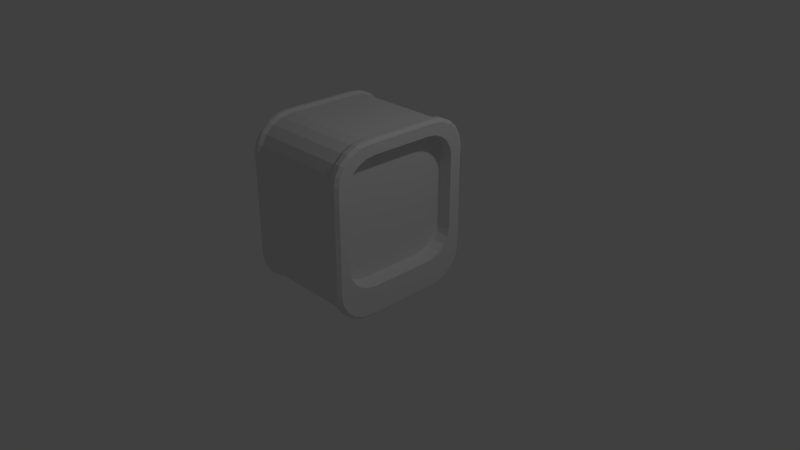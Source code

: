 # Source: amd_hako.blend  (saved by Blender 2.79.0; exported with 4.5.12 LTS)
import bpy
from mathutils import Matrix  # noqa: F401  (used for matrix-valued properties, if any)

bpy.ops.wm.read_factory_settings(use_empty=True)
scene = bpy.context.scene
scene.name = 'Scene'

# ---- collections
col_collection_1 = bpy.data.collections.new('Collection 1'); scene.collection.children.link(col_collection_1)

# ---- materials (node trees are filled in below, after node groups)
mat_material = bpy.data.materials.new('Material')
mat_material.alpha_threshold = 0.0
mat_material.use_transparent_shadow = False
mat_material.roughness = 0.5
mat_material.line_color = (0.0, 0.0, 0.0, 1.0)

# ---- material node trees

# ---- world
world_world = bpy.data.worlds.new('World'); scene.world = world_world
world_world.color = (0.05088, 0.05088, 0.05088)
world_world.use_sun_shadow = False
world_world.sun_shadow_jitter_overblur = 0.0
world_world.cycles.sampling_method = 'MANUAL'

# ---- cameras
cam_camera = bpy.data.cameras.new('Camera')
cam_camera.clip_end = 100.0
cam_camera.lens = 35.0
cam_camera.sensor_width = 32.0
cam_camera.sensor_height = 18.0
cam_camera.ortho_scale = 7.314
cam_camera.dof.focus_distance = 0.0
cam_camera.dof.aperture_fstop = 128.0

# ---- lights
light_lamp = bpy.data.lights.new('Lamp', 'POINT')
light_lamp.transmission_factor = 0.0
light_lamp.cutoff_distance = 30.0
light_lamp.energy = 100.0
light_lamp.shadow_buffer_clip_start = 1.001
light_lamp.shadow_soft_size = 0.1
light_lamp.shadow_maximum_resolution = 0.006
light_lamp.use_absolute_resolution = True

# ---- meshes
me_cube = bpy.data.meshes.new('Cube')
me_cube.from_pydata([(0.4083, -0.4269, -0.1889), (0.4291, -0.4295, -0.219), (0.4083, -0.7931, 0.1457), (0.4291, -0.8261, 0.1433), (0.4083, -0.5417, -0.1723), (0.4291, -0.5521, -0.2013), (0.4083, -0.643, -0.1252), (0.4291, -0.6626, -0.1498), (0.4083, -0.7233, -0.05173), (0.4291, -0.7503, -0.06965), (0.4083, -0.7749, 0.04078), (0.4291, -0.8067, 0.03136), (0.4083, 0.7646, 0.1457), (0.4291, 0.7976, 0.1433), (0.4083, 0.3984, -0.1889), (0.4291, 0.401, -0.219), (0.4083, 0.7464, 0.04078), (0.4291, 0.7782, 0.03136), (0.4083, 0.6948, -0.05173), (0.4291, 0.7218, -0.06965), (0.4083, 0.6145, -0.1252), (0.4291, 0.6341, -0.1498), (0.4083, 0.5132, -0.1723), (0.4291, 0.5236, -0.2013), (0.4083, -0.7931, 1.252), (0.4291, -0.8261, 1.254), (0.4083, -0.4269, 1.563), (0.4291, -0.4295, 1.593), (0.4083, -0.7749, 1.333), (0.4291, -0.8067, 1.343), (0.4083, -0.7233, 1.426), (0.4291, -0.7503, 1.444), (0.4083, -0.643, 1.499), (0.4291, -0.6626, 1.524), (0.4083, -0.5417, 1.546), (0.4291, -0.5521, 1.575), (0.4083, 0.3984, 1.563), (0.4291, 0.401, 1.593), (0.4083, 0.7646, 1.252), (0.4291, 0.7976, 1.254), (0.4083, 0.5132, 1.546), (0.4291, 0.5236, 1.575), (0.4083, 0.6145, 1.499), (0.4291, 0.6341, 1.524), (0.4083, 0.6948, 1.426), (0.4291, 0.7218, 1.444), (0.4083, 0.7464, 1.333), (0.4291, 0.7782, 1.343), (0.6241, 0.5083, -0.6165), (0.5835, 0.5115, -0.6571), (0.6241, 0.9594, -0.1654), (0.5835, 1.0, -0.1686), (0.6241, 0.6498, -0.5941), (0.5835, 0.6625, -0.6332), (0.6241, 0.7745, -0.5306), (0.5835, 0.7986, -0.5638), (0.6241, 0.8735, -0.4316), (0.5835, 0.9067, -0.4557), (0.6241, 0.937, -0.3069), (0.5835, 0.9761, -0.3196), (0.6241, -0.9594, -0.1654), (0.5835, -1.0, -0.1686), (0.6241, -0.5083, -0.6165), (0.5835, -0.5115, -0.6571), (0.6241, -0.937, -0.3069), (0.5835, -0.9761, -0.3196), (0.6241, -0.8735, -0.4316), (0.5835, -0.9067, -0.4557), (0.6241, -0.7745, -0.5306), (0.5835, -0.7986, -0.5638), (0.6241, -0.6498, -0.5941), (0.5835, -0.6625, -0.6332), (-1.0, -0.5083, -0.6165), (-0.9594, -0.5115, -0.6571), (-1.0, -0.9594, -0.1654), (-0.9594, -1.0, -0.1686), (-1.0, -0.6498, -0.5941), (-0.9594, -0.6625, -0.6332), (-1.0, -0.7745, -0.5306), (-0.9594, -0.7986, -0.5638), (-1.0, -0.8735, -0.4316), (-0.9594, -0.9067, -0.4557), (-1.0, -0.937, -0.3069), (-0.9594, -0.9761, -0.3196), (-1.0, 0.9594, -0.1654), (-0.9594, 1.0, -0.1686), (-1.0, 0.5083, -0.6165), (-0.9594, 0.5115, -0.6571), (-1.0, 0.937, -0.3069), (-0.9594, 0.9761, -0.3196), (-1.0, 0.8735, -0.4316), (-0.9594, 0.9067, -0.4557), (-1.0, 0.7745, -0.5306), (-0.9594, 0.7986, -0.5638), (-1.0, 0.6498, -0.5941), (-0.9594, 0.6625, -0.6332), (0.6241, 0.9594, 1.325), (0.5835, 1.0, 1.329), (0.6241, 0.5083, 1.745), (0.5835, 0.5115, 1.786), (0.6241, 0.937, 1.436), (0.5835, 0.9761, 1.448), (0.6241, 0.8735, 1.56), (0.5835, 0.9067, 1.584), (0.6241, 0.7745, 1.659), (0.5835, 0.7986, 1.692), (0.6241, 0.6498, 1.723), (0.5835, 0.6625, 1.762), (0.6241, -0.5083, 1.745), (0.5835, -0.5115, 1.786), (0.6241, -0.9594, 1.325), (0.5835, -1.0, 1.329), (0.6241, -0.6498, 1.723), (0.5835, -0.6625, 1.762), (0.6241, -0.7745, 1.659), (0.5835, -0.7986, 1.692), (0.6241, -0.8735, 1.56), (0.5835, -0.9067, 1.584), (0.6241, -0.937, 1.436), (0.5835, -0.9761, 1.448), (-1.0, -0.9594, 1.325), (-0.9594, -1.0, 1.329), (-1.0, -0.5083, 1.745), (-0.9594, -0.5115, 1.786), (-1.0, -0.937, 1.436), (-0.9594, -0.9761, 1.448), (-1.0, -0.8735, 1.56), (-0.9594, -0.9067, 1.584), (-1.0, -0.7745, 1.659), (-0.9594, -0.7986, 1.692), (-1.0, -0.6498, 1.723), (-0.9594, -0.6625, 1.762), (-1.0, 0.5083, 1.745), (-0.9594, 0.5115, 1.786), (-1.0, 0.9594, 1.325), (-0.9594, 1.0, 1.329), (-1.0, 0.6498, 1.723), (-0.9594, 0.6625, 1.762), (-1.0, 0.7745, 1.659), (-0.9594, 0.7986, 1.692), (-1.0, 0.8735, 1.56), (-0.9594, 0.9067, 1.584), (-1.0, 0.937, 1.436), (-0.9594, 0.9761, 1.448), (0.6241, 0.7782, 0.03136), (0.6241, 0.7218, -0.06965), (0.6241, 0.6341, -0.1498), (0.6241, 0.5236, -0.2013), (0.6241, 0.401, -0.219), (0.6241, -0.4295, -0.219), (0.6241, -0.5521, -0.2013), (0.6241, -0.6626, -0.1498), (0.6241, -0.7503, -0.06965), (0.6241, -0.8067, 0.03136), (0.6241, 0.7782, 1.343), (0.6241, -0.7503, 1.444), (0.6241, 0.7218, 1.444), (0.6241, -0.8067, 1.343), (0.6241, -0.8261, 1.254), (0.6241, 0.7976, 0.1433), (0.6241, 0.7976, 1.254), (0.6241, -0.8261, 0.4176), (0.6241, -0.8261, 0.1433), (0.6241, 0.6341, 1.524), (0.6241, -0.6626, 1.524), (0.6241, 0.5236, 1.575), (0.6241, -0.4295, 1.593), (0.6241, -0.5521, 1.575), (0.6241, 0.401, 1.593), (0.4472, 0.4995, -0.6283), (-0.8558, 0.4995, -0.6283), (-0.8558, 0.6469, -0.605), (0.4472, 0.6469, -0.605), (0.4472, -0.4995, -0.6283), (-0.8558, -0.4995, -0.6283), (0.4472, 0.9531, -0.2987), (-0.8558, 0.9531, -0.2987), (-0.8558, 0.9765, -0.1513), (0.4472, 0.9765, -0.1513), (-0.8558, 0.9765, 1.311), (0.4472, 0.9765, 1.311), (-0.8558, 0.7798, -0.5372), (0.4472, 0.7798, -0.5372), (-0.8558, 0.8854, -0.4317), (0.4472, 0.8854, -0.4317), (0.4472, -0.9765, -0.1513), (-0.8558, -0.9765, -0.1513), (-0.8558, -0.9531, -0.2987), (0.4472, -0.9531, -0.2987), (0.4472, -0.9765, 1.311), (-0.8558, -0.9765, 1.311), (0.4472, -0.6469, -0.605), (-0.8558, -0.6469, -0.605), (-0.8558, -0.8854, -0.4317), (0.4472, -0.8854, -0.4317), (-0.8558, -0.7798, -0.5372), (0.4472, -0.7798, -0.5372), (-0.8558, 0.9531, 1.428), (0.4472, 0.9531, 1.428), (0.4472, 0.6469, 1.734), (-0.8558, 0.6469, 1.734), (-0.8558, 0.4995, 1.757), (0.4472, 0.4995, 1.757), (-0.8558, -0.4995, 1.757), (0.4472, -0.4995, 1.757), (-0.8558, 0.8854, 1.56), (0.4472, 0.8854, 1.56), (-0.8558, 0.7798, 1.666), (0.4472, 0.7798, 1.666), (-0.8558, -0.6469, 1.734), (0.4472, -0.6469, 1.734), (0.4472, -0.9531, 1.428), (-0.8558, -0.9531, 1.428), (-0.8558, -0.7798, 1.666), (0.4472, -0.7798, 1.666), (-0.8558, -0.8854, 1.56), (0.4472, -0.8854, 1.56), (0.5129, 0.663, -0.6341), (0.5129, 1.001, -0.1692), (0.5129, 1.001, 1.329), (0.5129, 0.7992, -0.5646), (0.5129, 0.9074, -0.4565), (0.5129, -0.9768, -0.3202), (0.5129, -0.9074, -0.4565), (0.5129, -0.7992, -0.5646), (0.5129, 0.9768, 1.449), (0.5129, 0.5119, 1.787), (0.5129, -0.5119, 1.787), (0.5129, 0.9074, 1.585), (0.5129, 0.7992, 1.693), (0.5129, -0.663, 1.763), (0.5129, -0.7992, 1.693), (0.5129, -0.9074, 1.585), (0.5129, 0.5119, -0.658), (0.5129, -0.5119, -0.658), (0.5129, 0.9768, -0.3202), (0.5129, -1.001, -0.1692), (0.5129, -1.001, 1.329), (0.5129, -0.663, -0.6341), (0.5129, 0.6629, 1.763), (0.5129, -0.9768, 1.449), (-0.9104, 0.5123, -0.659), (-0.9104, -0.5123, -0.659), (-0.9104, 0.9776, -0.3209), (-0.9104, -1.002, -0.1697), (-0.9104, -1.002, 1.33), (-0.9104, -0.6635, -0.635), (-0.9104, 0.6635, 1.764), (-0.9104, -0.9776, 1.45), (-0.9104, 0.6635, -0.635), (-0.9104, 1.002, -0.1697), (-0.9104, 1.002, 1.33), (-0.9104, 0.7999, -0.5655), (-0.9104, 0.9081, -0.4573), (-0.9104, -0.9776, -0.3209), (-0.9104, -0.9081, -0.4573), (-0.9104, -0.7999, -0.5655), (-0.9104, 0.9776, 1.45), (-0.9104, 0.5123, 1.788), (-0.9104, -0.5123, 1.788), (-0.9104, 0.9081, 1.586), (-0.9104, 0.7999, 1.694), (-0.9104, -0.6635, 1.764), (-0.9104, -0.7999, 1.694), (-0.9104, -0.9081, 1.586)], [], [(0, 14, 22, 20, 18, 16, 12, 38, 46, 44, 42, 40, 36, 26, 34, 32, 30, 28, 24, 2, 10, 8, 6, 4), (14, 15, 23, 22), (22, 23, 21, 20), (20, 21, 19, 18), (18, 19, 17, 16), (16, 17, 13, 12), (2, 3, 11, 10), (10, 11, 9, 8), (8, 9, 7, 6), (6, 7, 5, 4), (4, 5, 1, 0), (38, 39, 47, 46), (46, 47, 45, 44), (44, 45, 43, 42), (42, 43, 41, 40), (40, 41, 37, 36), (26, 27, 35, 34), (34, 35, 33, 32), (32, 33, 31, 30), (30, 31, 29, 28), (28, 29, 25, 24), (0, 1, 15, 14), (12, 13, 39, 38), (24, 25, 3, 2), (27, 26, 36, 37), (249, 95, 93, 252), (243, 89, 85, 250), (251, 135, 143, 257), (257, 143, 141, 260), (246, 77, 73, 242), (241, 242, 73, 87), (252, 93, 91, 253), (253, 91, 89, 243), (244, 75, 83, 254), (251, 250, 85, 135), (244, 245, 121, 75), (255, 81, 79, 256), (256, 79, 77, 246), (72, 76, 78, 80, 82, 74, 120, 124, 126, 128, 130, 122, 132, 136, 138, 140, 142, 134, 84, 88, 90, 92, 94, 86), (254, 83, 81, 255), (247, 137, 133, 258), (260, 141, 139, 261), (261, 139, 137, 247), (259, 123, 131, 262), (258, 133, 123, 259), (248, 125, 121, 245), (263, 129, 127, 264), (264, 127, 125, 248), (262, 131, 129, 263), (241, 87, 95, 249), (52, 48, 49, 53), (86, 94, 95, 87), (54, 52, 53, 55), (94, 92, 93, 95), (56, 54, 55, 57), (92, 90, 91, 93), (58, 56, 57, 59), (90, 88, 89, 91), (50, 58, 59, 51), (88, 84, 85, 89), (64, 60, 61, 65), (74, 82, 83, 75), (66, 64, 65, 67), (82, 80, 81, 83), (68, 66, 67, 69), (80, 78, 79, 81), (70, 68, 69, 71), (78, 76, 77, 79), (62, 70, 71, 63), (76, 72, 73, 77), (100, 96, 97, 101), (134, 142, 143, 135), (102, 100, 101, 103), (142, 140, 141, 143), (104, 102, 103, 105), (140, 138, 139, 141), (106, 104, 105, 107), (138, 136, 137, 139), (98, 106, 107, 99), (136, 132, 133, 137), (112, 108, 109, 113), (122, 130, 131, 123), (114, 112, 113, 115), (130, 128, 129, 131), (116, 114, 115, 117), (128, 126, 127, 129), (118, 116, 117, 119), (126, 124, 125, 127), (110, 118, 119, 111), (124, 120, 121, 125), (63, 49, 48, 62), (51, 97, 96, 50), (99, 109, 108, 98), (111, 61, 60, 110), (72, 86, 87, 73), (84, 134, 135, 85), (120, 74, 75, 121), (123, 133, 132, 122), (48, 52, 54, 56, 58, 50, 159, 144, 145, 146, 147, 148, 149, 150, 151, 152, 153, 162, 161, 60, 64, 66, 68, 70, 62), (145, 19, 21, 146), (148, 15, 1, 149), (154, 47, 39, 160), (144, 17, 19, 145), (156, 45, 47, 154), (158, 25, 29, 157), (60, 161, 158, 157, 155, 164, 167, 166, 168, 165, 163, 156, 154, 160, 159, 50, 96, 100, 102, 104, 106, 98, 108, 112, 114, 116, 118, 110), (147, 23, 15, 148), (153, 11, 3, 162), (165, 41, 43, 163), (162, 3, 25, 158, 161), (160, 39, 13, 159), (168, 37, 41, 165), (157, 29, 31, 155), (152, 9, 11, 153), (151, 7, 9, 152), (166, 27, 37, 168), (167, 35, 27, 166), (146, 21, 23, 147), (155, 31, 33, 164), (163, 43, 45, 156), (159, 13, 17, 144), (150, 5, 7, 151), (164, 33, 35, 167), (149, 1, 5, 150), (233, 169, 172, 217), (169, 170, 171, 172), (230, 210, 214, 231), (210, 209, 213, 214), (232, 216, 211, 240), (216, 215, 212, 211), (231, 214, 216, 232), (214, 213, 215, 216), (240, 211, 189, 237), (211, 212, 190, 189), (226, 202, 204, 227), (202, 201, 203, 204), (227, 204, 210, 230), (204, 203, 209, 210), (229, 208, 199, 239), (208, 207, 200, 199), (228, 206, 208, 229), (206, 205, 207, 208), (239, 199, 202, 226), (199, 200, 201, 202), (222, 188, 194, 223), (188, 187, 193, 194), (224, 196, 191, 238), (196, 195, 192, 191), (223, 194, 196, 224), (194, 193, 195, 196), (236, 237, 189, 185), (185, 189, 190, 186), (219, 218, 178, 180), (180, 178, 177, 179), (236, 185, 188, 222), (185, 186, 187, 188), (221, 184, 175, 235), (184, 183, 176, 175), (220, 182, 184, 221), (182, 181, 183, 184), (233, 234, 173, 169), (169, 173, 174, 170), (238, 191, 173, 234), (191, 192, 174, 173), (225, 198, 206, 228), (198, 197, 205, 206), (219, 180, 198, 225), (180, 179, 197, 198), (235, 175, 178, 218), (175, 176, 177, 178), (217, 172, 182, 220), (172, 171, 181, 182), (53, 217, 220, 55), (59, 235, 218, 51), (97, 219, 225, 101), (101, 225, 228, 103), (71, 238, 234, 63), (49, 63, 234, 233), (55, 220, 221, 57), (57, 221, 235, 59), (61, 236, 222, 65), (97, 51, 218, 219), (61, 111, 237, 236), (67, 223, 224, 69), (69, 224, 238, 71), (65, 222, 223, 67), (107, 239, 226, 99), (103, 228, 229, 105), (105, 229, 239, 107), (109, 227, 230, 113), (99, 226, 227, 109), (119, 240, 237, 111), (115, 231, 232, 117), (117, 232, 240, 119), (113, 230, 231, 115), (49, 233, 217, 53), (170, 241, 249, 171), (209, 262, 263, 213), (215, 264, 248, 212), (213, 263, 264, 215), (212, 248, 245, 190), (201, 258, 259, 203), (203, 259, 262, 209), (207, 261, 247, 200), (205, 260, 261, 207), (200, 247, 258, 201), (187, 254, 255, 193), (195, 256, 246, 192), (193, 255, 256, 195), (186, 190, 245, 244), (179, 177, 250, 251), (186, 244, 254, 187), (183, 253, 243, 176), (181, 252, 253, 183), (170, 174, 242, 241), (192, 246, 242, 174), (197, 257, 260, 205), (179, 251, 257, 197), (176, 243, 250, 177), (171, 249, 252, 181)])
_uv = me_cube.uv_layers.new(name='UVマップ')
_uv.uv.foreach_set('vector', [0.8013, 0.01251, 0.9281, 0.01251, 0.9458, 0.01506, 0.9613, 0.0223, 0.9737, 0.03359, 0.9816, 0.0478, 0.9844, 0.06392, 0.9844, 0.2338, 0.9816, 0.2464, 0.9737, 0.2606, 0.9613, 0.2719, 0.9458, 0.2791, 0.9281, 0.2817, 0.8013, 0.2817, 0.7837, 0.2791, 0.7681, 0.2719, 0.7558, 0.2606, 0.7478, 0.2464, 0.745, 0.2338, 0.745, 0.06392, 0.7478, 0.0478, 0.7558, 0.03359, 0.7681, 0.02231, 0.7837, 0.01506, 0.4403, 0.1179, 0.4385, 0.1346, 0.3841, 0.1447, 0.3794, 0.127, 0.3794, 0.127, 0.3841, 0.1447, 0.3349, 0.1688, 0.3264, 0.1527, 0.3264, 0.1527, 0.3349, 0.1688, 0.295, 0.2003, 0.2845, 0.1869, 0.2845, 0.1869, 0.295, 0.2003, 0.2634, 0.233, 0.2524, 0.2217, 0.2524, 0.2217, 0.2634, 0.233, 0.2363, 0.2618, 0.2262, 0.2534, 0.753, 0.508, 0.7405, 0.5066, 0.7451, 0.4706, 0.7593, 0.4721, 0.7593, 0.4721, 0.7451, 0.4706, 0.7519, 0.4295, 0.7675, 0.4304, 0.7675, 0.4304, 0.7519, 0.4295, 0.7559, 0.3821, 0.7727, 0.3806, 0.7727, 0.3806, 0.7559, 0.3821, 0.7497, 0.3312, 0.7662, 0.3257, 0.7662, 0.3257, 0.7497, 0.3312, 0.7289, 0.2832, 0.7411, 0.2726, 0.02138, 0.535, 0.03666, 0.5386, 0.03239, 0.5779, 0.01251, 0.5776, 0.01251, 0.5776, 0.03239, 0.5779, 0.0338, 0.6355, 0.01251, 0.6397, 0.01251, 0.6397, 0.0338, 0.6355, 0.04799, 0.6965, 0.0278, 0.7054, 0.0278, 0.7054, 0.04799, 0.6965, 0.07665, 0.7553, 0.05935, 0.7674, 0.05935, 0.7674, 0.07665, 0.7553, 0.1153, 0.8058, 0.1033, 0.8195, 0.4397, 0.996, 0.4428, 0.9768, 0.5122, 0.9709, 0.5154, 0.994, 0.5154, 0.994, 0.5122, 0.9709, 0.5802, 0.9487, 0.5889, 0.9713, 0.5889, 0.9713, 0.5802, 0.9487, 0.6373, 0.9127, 0.6507, 0.9317, 0.6507, 0.9317, 0.6373, 0.9127, 0.6798, 0.8695, 0.6952, 0.883, 0.6952, 0.883, 0.6798, 0.8695, 0.7036, 0.837, 0.7168, 0.8443, 0.7411, 0.2726, 0.7289, 0.2832, 0.4385, 0.1346, 0.4403, 0.1179, 0.2262, 0.2534, 0.2363, 0.2618, 0.03666, 0.5386, 0.02138, 0.535, 0.7168, 0.8443, 0.7036, 0.837, 0.7405, 0.5066, 0.753, 0.508, 0.4428, 0.9768, 0.4397, 0.996, 0.1033, 0.8195, 0.1153, 0.8058, 0.4427, 0.4356, 0.4427, 0.438, 0.4357, 0.4386, 0.4353, 0.4362, 0.4204, 0.4421, 0.4219, 0.4445, 0.4155, 0.4502, 0.4131, 0.448, 0.3639, 0.5316, 0.3673, 0.5326, 0.366, 0.5401, 0.3628, 0.5401, 0.3628, 0.5401, 0.366, 0.5401, 0.3664, 0.5489, 0.3636, 0.5496, 0.5022, 0.461, 0.5007, 0.4628, 0.4947, 0.4587, 0.496, 0.4565, 0.4504, 0.4367, 0.496, 0.4565, 0.4947, 0.4587, 0.4497, 0.4392, 0.4353, 0.4362, 0.4357, 0.4386, 0.4287, 0.4407, 0.4278, 0.4383, 0.4278, 0.4383, 0.4287, 0.4407, 0.4219, 0.4445, 0.4204, 0.4421, 0.5131, 0.4903, 0.5098, 0.4899, 0.5099, 0.4811, 0.5126, 0.4807, 0.3639, 0.5316, 0.4131, 0.448, 0.4155, 0.4502, 0.3673, 0.5326, 0.5131, 0.4903, 0.4815, 0.5837, 0.4787, 0.5817, 0.5098, 0.4899, 0.5106, 0.4729, 0.5084, 0.4738, 0.5052, 0.4677, 0.5071, 0.4665, 0.5071, 0.4665, 0.5052, 0.4677, 0.5007, 0.4628, 0.5022, 0.461, 0.4933, 0.4612, 0.499, 0.4647, 0.5032, 0.4692, 0.5059, 0.4747, 0.5069, 0.4813, 0.5061, 0.4893, 0.4755, 0.5799, 0.4712, 0.5848, 0.4645, 0.5893, 0.457, 0.5921, 0.4491, 0.593, 0.441, 0.5916, 0.3831, 0.5668, 0.3765, 0.5617, 0.3719, 0.5555, 0.3695, 0.5483, 0.3694, 0.5405, 0.3709, 0.5339, 0.4183, 0.4524, 0.4237, 0.447, 0.4299, 0.4433, 0.4363, 0.4412, 0.4426, 0.4406, 0.4489, 0.4419, 0.5126, 0.4807, 0.5099, 0.4811, 0.5084, 0.4738, 0.5106, 0.4729, 0.3717, 0.5659, 0.374, 0.5639, 0.3811, 0.5699, 0.3792, 0.5727, 0.3636, 0.5496, 0.3664, 0.5489, 0.3691, 0.5569, 0.3666, 0.5582, 0.3666, 0.5582, 0.3691, 0.5569, 0.374, 0.5639, 0.3717, 0.5659, 0.4392, 0.5985, 0.44, 0.5952, 0.4491, 0.5964, 0.4492, 0.5994, 0.3792, 0.5727, 0.3811, 0.5699, 0.44, 0.5952, 0.4392, 0.5985, 0.4755, 0.5898, 0.4736, 0.5873, 0.4787, 0.5817, 0.4815, 0.5837, 0.4585, 0.5981, 0.4578, 0.5953, 0.4661, 0.5923, 0.4673, 0.595, 0.4673, 0.595, 0.4661, 0.5923, 0.4736, 0.5873, 0.4755, 0.5898, 0.4492, 0.5994, 0.4491, 0.5964, 0.4578, 0.5953, 0.4585, 0.5981, 0.4504, 0.4367, 0.4497, 0.4392, 0.4427, 0.438, 0.4427, 0.4356, 0.4355, 0.3008, 0.4563, 0.2997, 0.455, 0.308, 0.4358, 0.308, 0.4489, 0.4419, 0.4426, 0.4406, 0.4427, 0.438, 0.4497, 0.4392, 0.4185, 0.3027, 0.4355, 0.3008, 0.4358, 0.308, 0.4193, 0.3092, 0.4426, 0.4406, 0.4363, 0.4412, 0.4357, 0.4386, 0.4427, 0.438, 0.4024, 0.3047, 0.4185, 0.3027, 0.4193, 0.3092, 0.4033, 0.3112, 0.4363, 0.4412, 0.4299, 0.4433, 0.4287, 0.4407, 0.4357, 0.4386, 0.3853, 0.3065, 0.4024, 0.3047, 0.4033, 0.3112, 0.3866, 0.3138, 0.4299, 0.4433, 0.4237, 0.447, 0.4219, 0.4445, 0.4287, 0.4407, 0.3616, 0.3091, 0.3853, 0.3065, 0.3866, 0.3138, 0.3661, 0.3188, 0.4237, 0.447, 0.4183, 0.4524, 0.4155, 0.4502, 0.4219, 0.4445, 0.6314, 0.417, 0.6438, 0.4358, 0.6342, 0.4388, 0.6249, 0.4206, 0.5061, 0.4893, 0.5069, 0.4813, 0.5099, 0.4811, 0.5098, 0.4899, 0.6218, 0.4031, 0.6314, 0.417, 0.6249, 0.4206, 0.6164, 0.4066, 0.5069, 0.4813, 0.5059, 0.4747, 0.5084, 0.4738, 0.5099, 0.4811, 0.6129, 0.3902, 0.6218, 0.4031, 0.6164, 0.4066, 0.6078, 0.3938, 0.5059, 0.4747, 0.5032, 0.4692, 0.5052, 0.4677, 0.5084, 0.4738, 0.6039, 0.3766, 0.6129, 0.3902, 0.6078, 0.3938, 0.5985, 0.3807, 0.5032, 0.4692, 0.499, 0.4647, 0.5007, 0.4628, 0.5052, 0.4677, 0.5919, 0.36, 0.6039, 0.3766, 0.5985, 0.3807, 0.5864, 0.3664, 0.499, 0.4647, 0.4933, 0.4612, 0.4947, 0.4587, 0.5007, 0.4628, 0.1639, 0.5813, 0.1611, 0.5536, 0.1755, 0.5555, 0.1758, 0.58, 0.3709, 0.5339, 0.3694, 0.5405, 0.366, 0.5401, 0.3673, 0.5326, 0.1702, 0.6095, 0.1639, 0.5813, 0.1758, 0.58, 0.1808, 0.6068, 0.3694, 0.5405, 0.3695, 0.5483, 0.3664, 0.5489, 0.366, 0.5401, 0.1781, 0.636, 0.1702, 0.6095, 0.1808, 0.6068, 0.1885, 0.6322, 0.3695, 0.5483, 0.3719, 0.5555, 0.3691, 0.5569, 0.3664, 0.5489, 0.1889, 0.6629, 0.1781, 0.636, 0.1885, 0.6322, 0.1995, 0.6575, 0.3719, 0.5555, 0.3765, 0.5617, 0.374, 0.5639, 0.3691, 0.5569, 0.205, 0.6944, 0.1889, 0.6629, 0.1995, 0.6575, 0.2162, 0.6846, 0.3765, 0.5617, 0.3831, 0.5668, 0.3811, 0.5699, 0.374, 0.5639, 0.4948, 0.8211, 0.4563, 0.8274, 0.4576, 0.8116, 0.4924, 0.8081, 0.441, 0.5916, 0.4491, 0.593, 0.4491, 0.5964, 0.44, 0.5952, 0.526, 0.8122, 0.4948, 0.8211, 0.4924, 0.8081, 0.5219, 0.8002, 0.4491, 0.593, 0.457, 0.5921, 0.4578, 0.5953, 0.4491, 0.5964, 0.5544, 0.7996, 0.526, 0.8122, 0.5219, 0.8002, 0.5489, 0.789, 0.457, 0.5921, 0.4645, 0.5893, 0.4661, 0.5923, 0.4578, 0.5953, 0.5818, 0.7846, 0.5544, 0.7996, 0.5489, 0.789, 0.5748, 0.7743, 0.4645, 0.5893, 0.4712, 0.5848, 0.4736, 0.5873, 0.4661, 0.5923, 0.6066, 0.7678, 0.5818, 0.7846, 0.5748, 0.7743, 0.5946, 0.7573, 0.4712, 0.5848, 0.4755, 0.5799, 0.4787, 0.5817, 0.4736, 0.5873, 0.5864, 0.3664, 0.455, 0.308, 0.4563, 0.2997, 0.5919, 0.36, 0.3661, 0.3188, 0.1755, 0.5555, 0.1611, 0.5536, 0.3616, 0.3091, 0.2162, 0.6846, 0.4576, 0.8116, 0.4563, 0.8274, 0.205, 0.6944, 0.5946, 0.7573, 0.6342, 0.4388, 0.6438, 0.4358, 0.6066, 0.7678, 0.4933, 0.4612, 0.4489, 0.4419, 0.4497, 0.4392, 0.4947, 0.4587, 0.4183, 0.4524, 0.3709, 0.5339, 0.3673, 0.5326, 0.4155, 0.4502, 0.4755, 0.5799, 0.5061, 0.4893, 0.5098, 0.4899, 0.4787, 0.5817, 0.44, 0.5952, 0.3811, 0.5699, 0.3831, 0.5668, 0.441, 0.5916, 0.4563, 0.2997, 0.4355, 0.3008, 0.4185, 0.3027, 0.4024, 0.3047, 0.3853, 0.3065, 0.3616, 0.3091, 0.2869, 0.3093, 0.3108, 0.288, 0.3384, 0.257, 0.3711, 0.2319, 0.4061, 0.2152, 0.4431, 0.2052, 0.6701, 0.3193, 0.6857, 0.3522, 0.692, 0.3883, 0.6876, 0.4286, 0.6795, 0.4678, 0.6756, 0.5016, 0.6714, 0.5734, 0.6438, 0.4358, 0.6314, 0.417, 0.6218, 0.4031, 0.6129, 0.3902, 0.6039, 0.3766, 0.5919, 0.36, 0.3384, 0.257, 0.295, 0.2003, 0.3349, 0.1688, 0.3711, 0.2319, 0.4431, 0.2052, 0.4385, 0.1346, 0.7289, 0.2832, 0.6701, 0.3193, 0.112, 0.5766, 0.03239, 0.5779, 0.03666, 0.5386, 0.1141, 0.5423, 0.3108, 0.288, 0.2634, 0.233, 0.295, 0.2003, 0.3384, 0.257, 0.1147, 0.6214, 0.0338, 0.6355, 0.03239, 0.5779, 0.112, 0.5766, 0.6421, 0.7827, 0.7036, 0.837, 0.6798, 0.8695, 0.6211, 0.8109, 0.6438, 0.4358, 0.6714, 0.5734, 0.6421, 0.7827, 0.6211, 0.8109, 0.5859, 0.8428, 0.5427, 0.8643, 0.4923, 0.8782, 0.438, 0.882, 0.1868, 0.7471, 0.1531, 0.7088, 0.1292, 0.6653, 0.1147, 0.6214, 0.112, 0.5766, 0.1141, 0.5423, 0.2869, 0.3093, 0.3616, 0.3091, 0.1611, 0.5536, 0.1639, 0.5813, 0.1702, 0.6095, 0.1781, 0.636, 0.1889, 0.6629, 0.205, 0.6944, 0.4563, 0.8274, 0.4948, 0.8211, 0.526, 0.8122, 0.5544, 0.7996, 0.5818, 0.7846, 0.6066, 0.7678, 0.4061, 0.2152, 0.3841, 0.1447, 0.4385, 0.1346, 0.4431, 0.2052, 0.6795, 0.4678, 0.7451, 0.4706, 0.7405, 0.5066, 0.6756, 0.5016, 0.1531, 0.7088, 0.07665, 0.7553, 0.04799, 0.6965, 0.1292, 0.6653, 0.6756, 0.5016, 0.7405, 0.5066, 0.7036, 0.837, 0.6421, 0.7827, 0.6714, 0.5734, 0.1141, 0.5423, 0.03666, 0.5386, 0.2363, 0.2618, 0.2869, 0.3093, 0.1868, 0.7471, 0.1153, 0.8058, 0.07665, 0.7553, 0.1531, 0.7088, 0.6211, 0.8109, 0.6798, 0.8695, 0.6373, 0.9127, 0.5859, 0.8428, 0.6876, 0.4286, 0.7519, 0.4295, 0.7451, 0.4706, 0.6795, 0.4678, 0.692, 0.3883, 0.7559, 0.3821, 0.7519, 0.4295, 0.6876, 0.4286, 0.438, 0.882, 0.4428, 0.9768, 0.1153, 0.8058, 0.1868, 0.7471, 0.4923, 0.8782, 0.5122, 0.9709, 0.4428, 0.9768, 0.438, 0.882, 0.3711, 0.2319, 0.3349, 0.1688, 0.3841, 0.1447, 0.4061, 0.2152, 0.5859, 0.8428, 0.6373, 0.9127, 0.5802, 0.9487, 0.5427, 0.8643, 0.1292, 0.6653, 0.04799, 0.6965, 0.0338, 0.6355, 0.1147, 0.6214, 0.2869, 0.3093, 0.2363, 0.2618, 0.2634, 0.233, 0.3108, 0.288, 0.6857, 0.3522, 0.7497, 0.3312, 0.7559, 0.3821, 0.692, 0.3883, 0.5427, 0.8643, 0.5802, 0.9487, 0.5122, 0.9709, 0.4923, 0.8782, 0.6701, 0.3193, 0.7289, 0.2832, 0.7497, 0.3312, 0.6857, 0.3522, 0.4531, 0.3171, 0.4518, 0.3259, 0.4362, 0.3238, 0.4358, 0.3159, 0.4518, 0.3259, 0.4518, 0.4337, 0.4432, 0.4323, 0.4362, 0.3238, 0.4906, 0.7938, 0.4881, 0.7802, 0.5138, 0.7745, 0.5177, 0.7873, 0.4881, 0.7802, 0.4488, 0.6037, 0.4596, 0.6024, 0.5138, 0.7745, 0.5428, 0.7774, 0.538, 0.7653, 0.5594, 0.7526, 0.5659, 0.7637, 0.538, 0.7653, 0.4697, 0.5986, 0.4791, 0.5926, 0.5594, 0.7526, 0.5177, 0.7873, 0.5138, 0.7745, 0.538, 0.7653, 0.5428, 0.7774, 0.5138, 0.7745, 0.4596, 0.6024, 0.4697, 0.5986, 0.538, 0.7653, 0.5659, 0.7637, 0.5594, 0.7526, 0.5723, 0.7398, 0.5823, 0.7486, 0.5594, 0.7526, 0.4791, 0.5926, 0.4859, 0.5852, 0.5723, 0.7398, 0.2273, 0.6734, 0.2377, 0.6634, 0.4619, 0.7795, 0.4602, 0.7948, 0.2377, 0.6634, 0.3773, 0.5768, 0.4375, 0.6026, 0.4619, 0.7795, 0.4602, 0.7948, 0.4619, 0.7795, 0.4881, 0.7802, 0.4906, 0.7938, 0.4619, 0.7795, 0.4375, 0.6026, 0.4488, 0.6037, 0.4881, 0.7802, 0.2, 0.6278, 0.2114, 0.6232, 0.2221, 0.6448, 0.2108, 0.6507, 0.2114, 0.6232, 0.3627, 0.5601, 0.3688, 0.569, 0.2221, 0.6448, 0.1926, 0.6043, 0.2039, 0.6006, 0.2114, 0.6232, 0.2, 0.6278, 0.2039, 0.6006, 0.3594, 0.55, 0.3627, 0.5601, 0.2114, 0.6232, 0.2108, 0.6507, 0.2221, 0.6448, 0.2377, 0.6634, 0.2273, 0.6734, 0.2221, 0.6448, 0.3688, 0.569, 0.3773, 0.5768, 0.2377, 0.6634, 0.6176, 0.424, 0.611, 0.4282, 0.6041, 0.4148, 0.6101, 0.4104, 0.611, 0.4282, 0.5165, 0.481, 0.514, 0.472, 0.6041, 0.4148, 0.6019, 0.3979, 0.5958, 0.4023, 0.5865, 0.3904, 0.5926, 0.3857, 0.5958, 0.4023, 0.5099, 0.4645, 0.5042, 0.4584, 0.5865, 0.3904, 0.6101, 0.4104, 0.6041, 0.4148, 0.5958, 0.4023, 0.6019, 0.3979, 0.6041, 0.4148, 0.514, 0.472, 0.5099, 0.4645, 0.5958, 0.4023, 0.6239, 0.4408, 0.5823, 0.7486, 0.5723, 0.7398, 0.6149, 0.4434, 0.6149, 0.4434, 0.5723, 0.7398, 0.4859, 0.5852, 0.5172, 0.4918, 0.1894, 0.5588, 0.3716, 0.3281, 0.3759, 0.3365, 0.2019, 0.5604, 0.2019, 0.5604, 0.3759, 0.3365, 0.4094, 0.446, 0.3599, 0.5292, 0.6239, 0.4408, 0.6149, 0.4434, 0.611, 0.4282, 0.6176, 0.424, 0.6149, 0.4434, 0.5172, 0.4918, 0.5165, 0.481, 0.611, 0.4282, 0.4046, 0.3186, 0.4052, 0.3263, 0.39, 0.3297, 0.3889, 0.3218, 0.4052, 0.3263, 0.4261, 0.4352, 0.4177, 0.4394, 0.39, 0.3297, 0.42, 0.3167, 0.4206, 0.3245, 0.4052, 0.3263, 0.4046, 0.3186, 0.4206, 0.3245, 0.4346, 0.4327, 0.4261, 0.4352, 0.4052, 0.3263, 0.4531, 0.3171, 0.5809, 0.3737, 0.5754, 0.3803, 0.4518, 0.3259, 0.4518, 0.3259, 0.5754, 0.3803, 0.4972, 0.4534, 0.4518, 0.4337, 0.5926, 0.3857, 0.5865, 0.3904, 0.5754, 0.3803, 0.5809, 0.3737, 0.5865, 0.3904, 0.5042, 0.4584, 0.4972, 0.4534, 0.5754, 0.3803, 0.1886, 0.5797, 0.2005, 0.5776, 0.2039, 0.6006, 0.1926, 0.6043, 0.2005, 0.5776, 0.3585, 0.539, 0.3594, 0.55, 0.2039, 0.6006, 0.1894, 0.5588, 0.2019, 0.5604, 0.2005, 0.5776, 0.1886, 0.5797, 0.2019, 0.5604, 0.3599, 0.5292, 0.3585, 0.539, 0.2005, 0.5776, 0.3889, 0.3218, 0.39, 0.3297, 0.3759, 0.3365, 0.3716, 0.3281, 0.39, 0.3297, 0.4177, 0.4394, 0.4094, 0.446, 0.3759, 0.3365, 0.4358, 0.3159, 0.4362, 0.3238, 0.4206, 0.3245, 0.42, 0.3167, 0.4362, 0.3238, 0.4432, 0.4323, 0.4346, 0.4327, 0.4206, 0.3245, 0.4358, 0.308, 0.4358, 0.3159, 0.42, 0.3167, 0.4193, 0.3092, 0.3866, 0.3138, 0.3889, 0.3218, 0.3716, 0.3281, 0.3661, 0.3188, 0.1755, 0.5555, 0.1894, 0.5588, 0.1886, 0.5797, 0.1758, 0.58, 0.1758, 0.58, 0.1886, 0.5797, 0.1926, 0.6043, 0.1808, 0.6068, 0.5985, 0.3807, 0.5926, 0.3857, 0.5809, 0.3737, 0.5864, 0.3664, 0.455, 0.308, 0.5864, 0.3664, 0.5809, 0.3737, 0.4531, 0.3171, 0.4193, 0.3092, 0.42, 0.3167, 0.4046, 0.3186, 0.4033, 0.3112, 0.4033, 0.3112, 0.4046, 0.3186, 0.3889, 0.3218, 0.3866, 0.3138, 0.6342, 0.4388, 0.6239, 0.4408, 0.6176, 0.424, 0.6249, 0.4206, 0.1755, 0.5555, 0.3661, 0.3188, 0.3716, 0.3281, 0.1894, 0.5588, 0.6342, 0.4388, 0.5946, 0.7573, 0.5823, 0.7486, 0.6239, 0.4408, 0.6164, 0.4066, 0.6101, 0.4104, 0.6019, 0.3979, 0.6078, 0.3938, 0.6078, 0.3938, 0.6019, 0.3979, 0.5926, 0.3857, 0.5985, 0.3807, 0.6249, 0.4206, 0.6176, 0.424, 0.6101, 0.4104, 0.6164, 0.4066, 0.1995, 0.6575, 0.2108, 0.6507, 0.2273, 0.6734, 0.2162, 0.6846, 0.1808, 0.6068, 0.1926, 0.6043, 0.2, 0.6278, 0.1885, 0.6322, 0.1885, 0.6322, 0.2, 0.6278, 0.2108, 0.6507, 0.1995, 0.6575, 0.4576, 0.8116, 0.4602, 0.7948, 0.4906, 0.7938, 0.4924, 0.8081, 0.2162, 0.6846, 0.2273, 0.6734, 0.4602, 0.7948, 0.4576, 0.8116, 0.5748, 0.7743, 0.5659, 0.7637, 0.5823, 0.7486, 0.5946, 0.7573, 0.5219, 0.8002, 0.5177, 0.7873, 0.5428, 0.7774, 0.5489, 0.789, 0.5489, 0.789, 0.5428, 0.7774, 0.5659, 0.7637, 0.5748, 0.7743, 0.4924, 0.8081, 0.4906, 0.7938, 0.5177, 0.7873, 0.5219, 0.8002, 0.455, 0.308, 0.4531, 0.3171, 0.4358, 0.3159, 0.4358, 0.308, 0.4518, 0.4337, 0.4504, 0.4367, 0.4427, 0.4356, 0.4432, 0.4323, 0.4488, 0.6037, 0.4492, 0.5994, 0.4585, 0.5981, 0.4596, 0.6024, 0.4697, 0.5986, 0.4673, 0.595, 0.4755, 0.5898, 0.4791, 0.5926, 0.4596, 0.6024, 0.4585, 0.5981, 0.4673, 0.595, 0.4697, 0.5986, 0.4791, 0.5926, 0.4755, 0.5898, 0.4815, 0.5837, 0.4859, 0.5852, 0.3773, 0.5768, 0.3792, 0.5727, 0.4392, 0.5985, 0.4375, 0.6026, 0.4375, 0.6026, 0.4392, 0.5985, 0.4492, 0.5994, 0.4488, 0.6037, 0.3627, 0.5601, 0.3666, 0.5582, 0.3717, 0.5659, 0.3688, 0.569, 0.3594, 0.55, 0.3636, 0.5496, 0.3666, 0.5582, 0.3627, 0.5601, 0.3688, 0.569, 0.3717, 0.5659, 0.3792, 0.5727, 0.3773, 0.5768, 0.5165, 0.481, 0.5126, 0.4807, 0.5106, 0.4729, 0.514, 0.472, 0.5099, 0.4645, 0.5071, 0.4665, 0.5022, 0.461, 0.5042, 0.4584, 0.514, 0.472, 0.5106, 0.4729, 0.5071, 0.4665, 0.5099, 0.4645, 0.5172, 0.4918, 0.4859, 0.5852, 0.4815, 0.5837, 0.5131, 0.4903, 0.3599, 0.5292, 0.4094, 0.446, 0.4131, 0.448, 0.3639, 0.5316, 0.5172, 0.4918, 0.5131, 0.4903, 0.5126, 0.4807, 0.5165, 0.481, 0.4261, 0.4352, 0.4278, 0.4383, 0.4204, 0.4421, 0.4177, 0.4394, 0.4346, 0.4327, 0.4353, 0.4362, 0.4278, 0.4383, 0.4261, 0.4352, 0.4518, 0.4337, 0.4972, 0.4534, 0.496, 0.4565, 0.4504, 0.4367, 0.5042, 0.4584, 0.5022, 0.461, 0.496, 0.4565, 0.4972, 0.4534, 0.3585, 0.539, 0.3628, 0.5401, 0.3636, 0.5496, 0.3594, 0.55, 0.3599, 0.5292, 0.3639, 0.5316, 0.3628, 0.5401, 0.3585, 0.539, 0.4177, 0.4394, 0.4204, 0.4421, 0.4131, 0.448, 0.4094, 0.446, 0.4432, 0.4323, 0.4427, 0.4356, 0.4353, 0.4362, 0.4346, 0.4327])
me_cube.materials.append(mat_material)
me_cube.use_remesh_preserve_volume = False
me_cube.use_remesh_preserve_attributes = False
me_cube.use_mirror_vertex_groups = False
me_cube.update()

# ---- objects
ob_lamp = bpy.data.objects.new('Lamp', light_lamp)
ob_camera = bpy.data.objects.new('Camera', cam_camera)
ob_cube = bpy.data.objects.new('Cube', me_cube)

# ---- transforms, parenting, visibility, modifiers, constraints
ob_lamp.location = (4.076, 1.005, 5.904)
ob_lamp.rotation_euler = (0.6503, 0.05522, 1.866)
ob_lamp.lock_rotations_4d = False
ob_lamp.empty_display_type = 'ARROWS'
ob_lamp.color = (0.0, 0.0, 0.0, 0.0)
ob_lamp.lineart.crease_threshold = 0.0
ob_camera.location = (7.481, -6.508, 5.344)
ob_camera.rotation_euler = (1.109, 0.0, 0.8149)
ob_camera.lock_rotations_4d = False
ob_camera.empty_display_type = 'ARROWS'
ob_camera.color = (0.0, 0.0, 0.0, 0.0)
ob_camera.display_type = 'WIRE'
ob_camera.lineart.crease_threshold = 0.0
ob_cube.location = (0.005623, 0.01936, 0.1625)
ob_cube.scale = (0.97, 1.02, 0.94)
ob_cube.lock_rotations_4d = False
ob_cube.empty_display_type = 'ARROWS'
ob_cube.lineart.crease_threshold = 0.0

# ---- collection membership
col_collection_1.objects.link(ob_lamp)
col_collection_1.objects.link(ob_camera)
col_collection_1.objects.link(ob_cube)

# ---- scene / render settings (as saved in the file)
scene.camera = ob_camera
scene.frame_start = 1; scene.frame_end = 250; scene.frame_set(1)
scene.render.engine = 'BLENDER_EEVEE_NEXT'
scene.render.resolution_percentage = 50
scene.render.dither_intensity = 0.0
scene.cycles.use_denoising = False
scene.cycles.samples = 128
scene.cycles.sampling_pattern = 'TABULATED_SOBOL'
scene.cycles.use_adaptive_sampling = False
scene.cycles.use_light_tree = False
scene.cycles.blur_glossy = 0.0
scene.cycles.sample_clamp_indirect = 0.0
scene.view_settings.view_transform = 'Standard'
bpy.context.view_layer.update()
